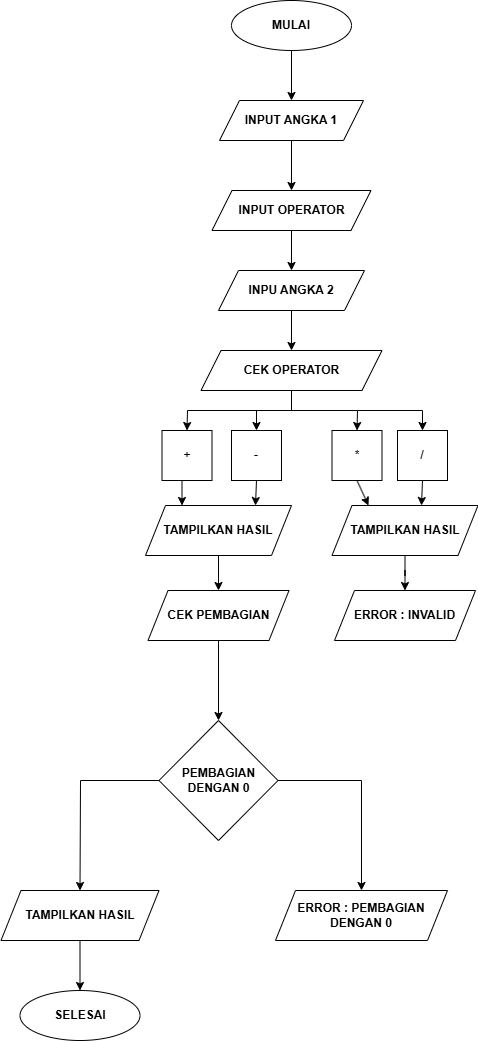

The diagram above was exported from draw.io. Its source (the exported page's mxGraphModel, read from the mxfile embedded in the PNG):
<mxGraphModel dx="880" dy="444" grid="1" gridSize="10" guides="1" tooltips="1" connect="1" arrows="1" fold="1" page="1" pageScale="1" pageWidth="827" pageHeight="1169" math="0" shadow="0">
  <root>
    <mxCell id="0" />
    <mxCell id="1" parent="0" />
    <mxCell id="6oezpTYO2FUHbylBg84d-17" value="" style="edgeStyle=orthogonalEdgeStyle;rounded=0;orthogonalLoop=1;jettySize=auto;html=1;" parent="1" source="6oezpTYO2FUHbylBg84d-1" target="6oezpTYO2FUHbylBg84d-5" edge="1">
      <mxGeometry relative="1" as="geometry" />
    </mxCell>
    <mxCell id="6oezpTYO2FUHbylBg84d-1" value="&lt;b&gt;MULAI&lt;/b&gt;" style="ellipse;whiteSpace=wrap;html=1;" parent="1" vertex="1">
      <mxGeometry x="354" y="30" width="120" height="50" as="geometry" />
    </mxCell>
    <mxCell id="6oezpTYO2FUHbylBg84d-18" value="" style="edgeStyle=orthogonalEdgeStyle;rounded=0;orthogonalLoop=1;jettySize=auto;html=1;" parent="1" source="6oezpTYO2FUHbylBg84d-5" target="6oezpTYO2FUHbylBg84d-6" edge="1">
      <mxGeometry relative="1" as="geometry" />
    </mxCell>
    <mxCell id="6oezpTYO2FUHbylBg84d-5" value="&lt;b&gt;INPUT ANGKA 1&lt;/b&gt;" style="shape=parallelogram;perimeter=parallelogramPerimeter;whiteSpace=wrap;html=1;fixedSize=1;" parent="1" vertex="1">
      <mxGeometry x="342" y="130" width="144" height="40" as="geometry" />
    </mxCell>
    <mxCell id="meVAQ8-lB0v0hyoKEjTi-19" value="" style="edgeStyle=orthogonalEdgeStyle;rounded=0;orthogonalLoop=1;jettySize=auto;html=1;" edge="1" parent="1" source="6oezpTYO2FUHbylBg84d-6" target="6oezpTYO2FUHbylBg84d-8">
      <mxGeometry relative="1" as="geometry" />
    </mxCell>
    <mxCell id="6oezpTYO2FUHbylBg84d-6" value="&lt;b&gt;INPUT OPERATOR&lt;/b&gt;" style="shape=parallelogram;perimeter=parallelogramPerimeter;whiteSpace=wrap;html=1;fixedSize=1;" parent="1" vertex="1">
      <mxGeometry x="334.5" y="220" width="159" height="40" as="geometry" />
    </mxCell>
    <mxCell id="meVAQ8-lB0v0hyoKEjTi-20" value="" style="edgeStyle=orthogonalEdgeStyle;rounded=0;orthogonalLoop=1;jettySize=auto;html=1;" edge="1" parent="1" source="6oezpTYO2FUHbylBg84d-8" target="meVAQ8-lB0v0hyoKEjTi-18">
      <mxGeometry relative="1" as="geometry" />
    </mxCell>
    <mxCell id="6oezpTYO2FUHbylBg84d-8" value="&lt;b&gt;INPU ANGKA 2&lt;/b&gt;" style="shape=parallelogram;perimeter=parallelogramPerimeter;whiteSpace=wrap;html=1;fixedSize=1;" parent="1" vertex="1">
      <mxGeometry x="341" y="300" width="146" height="40" as="geometry" />
    </mxCell>
    <mxCell id="6oezpTYO2FUHbylBg84d-15" value="&lt;b&gt;SELESAI&lt;/b&gt;" style="ellipse;whiteSpace=wrap;html=1;" parent="1" vertex="1">
      <mxGeometry x="142.5" y="1020" width="120" height="50" as="geometry" />
    </mxCell>
    <mxCell id="meVAQ8-lB0v0hyoKEjTi-25" value="" style="edgeStyle=orthogonalEdgeStyle;rounded=0;orthogonalLoop=1;jettySize=auto;html=1;" edge="1" parent="1" source="meVAQ8-lB0v0hyoKEjTi-18" target="meVAQ8-lB0v0hyoKEjTi-22">
      <mxGeometry relative="1" as="geometry" />
    </mxCell>
    <mxCell id="meVAQ8-lB0v0hyoKEjTi-18" value="&lt;b&gt;CEK OPERATOR&lt;/b&gt;" style="shape=parallelogram;perimeter=parallelogramPerimeter;whiteSpace=wrap;html=1;fixedSize=1;" vertex="1" parent="1">
      <mxGeometry x="323.5" y="380" width="181" height="40" as="geometry" />
    </mxCell>
    <mxCell id="meVAQ8-lB0v0hyoKEjTi-21" value="+" style="whiteSpace=wrap;html=1;aspect=fixed;" vertex="1" parent="1">
      <mxGeometry x="284.5" y="460" width="50" height="50" as="geometry" />
    </mxCell>
    <mxCell id="meVAQ8-lB0v0hyoKEjTi-22" value="-" style="whiteSpace=wrap;html=1;aspect=fixed;" vertex="1" parent="1">
      <mxGeometry x="354" y="460" width="50" height="50" as="geometry" />
    </mxCell>
    <mxCell id="meVAQ8-lB0v0hyoKEjTi-23" value="*" style="whiteSpace=wrap;html=1;aspect=fixed;" vertex="1" parent="1">
      <mxGeometry x="454.5" y="460" width="50" height="50" as="geometry" />
    </mxCell>
    <mxCell id="meVAQ8-lB0v0hyoKEjTi-24" value="/" style="whiteSpace=wrap;html=1;aspect=fixed;" vertex="1" parent="1">
      <mxGeometry x="520" y="460" width="50" height="50" as="geometry" />
    </mxCell>
    <mxCell id="meVAQ8-lB0v0hyoKEjTi-32" value="" style="endArrow=classic;html=1;rounded=0;entryX=0.5;entryY=0;entryDx=0;entryDy=0;" edge="1" parent="1" target="meVAQ8-lB0v0hyoKEjTi-21">
      <mxGeometry width="50" height="50" relative="1" as="geometry">
        <mxPoint x="380" y="440" as="sourcePoint" />
        <mxPoint x="440" y="370" as="targetPoint" />
        <Array as="points">
          <mxPoint x="310" y="440" />
        </Array>
      </mxGeometry>
    </mxCell>
    <mxCell id="meVAQ8-lB0v0hyoKEjTi-33" value="" style="endArrow=classic;html=1;rounded=0;entryX=0.5;entryY=0;entryDx=0;entryDy=0;" edge="1" parent="1" target="meVAQ8-lB0v0hyoKEjTi-23">
      <mxGeometry width="50" height="50" relative="1" as="geometry">
        <mxPoint x="410" y="440" as="sourcePoint" />
        <mxPoint x="440" y="370" as="targetPoint" />
        <Array as="points">
          <mxPoint x="480" y="440" />
        </Array>
      </mxGeometry>
    </mxCell>
    <mxCell id="meVAQ8-lB0v0hyoKEjTi-34" value="" style="endArrow=classic;html=1;rounded=0;entryX=0.5;entryY=0;entryDx=0;entryDy=0;" edge="1" parent="1" target="meVAQ8-lB0v0hyoKEjTi-24">
      <mxGeometry width="50" height="50" relative="1" as="geometry">
        <mxPoint x="480" y="440" as="sourcePoint" />
        <mxPoint x="440" y="370" as="targetPoint" />
        <Array as="points">
          <mxPoint x="545" y="440" />
        </Array>
      </mxGeometry>
    </mxCell>
    <mxCell id="meVAQ8-lB0v0hyoKEjTi-59" value="" style="edgeStyle=orthogonalEdgeStyle;rounded=0;orthogonalLoop=1;jettySize=auto;html=1;" edge="1" parent="1" source="meVAQ8-lB0v0hyoKEjTi-35" target="meVAQ8-lB0v0hyoKEjTi-42">
      <mxGeometry relative="1" as="geometry" />
    </mxCell>
    <mxCell id="meVAQ8-lB0v0hyoKEjTi-35" value="&lt;b&gt;TAMPILKAN HASIL&lt;/b&gt;" style="shape=parallelogram;perimeter=parallelogramPerimeter;whiteSpace=wrap;html=1;fixedSize=1;" vertex="1" parent="1">
      <mxGeometry x="268" y="535" width="146" height="50" as="geometry" />
    </mxCell>
    <mxCell id="meVAQ8-lB0v0hyoKEjTi-56" style="edgeStyle=orthogonalEdgeStyle;rounded=0;orthogonalLoop=1;jettySize=auto;html=1;entryX=0.25;entryY=0;entryDx=0;entryDy=0;exitX=0.5;exitY=1;exitDx=0;exitDy=0;" edge="1" parent="1" source="meVAQ8-lB0v0hyoKEjTi-21" target="meVAQ8-lB0v0hyoKEjTi-35">
      <mxGeometry relative="1" as="geometry" />
    </mxCell>
    <mxCell id="meVAQ8-lB0v0hyoKEjTi-58" value="" style="edgeStyle=orthogonalEdgeStyle;rounded=0;orthogonalLoop=1;jettySize=auto;html=1;" edge="1" parent="1" source="meVAQ8-lB0v0hyoKEjTi-36" target="meVAQ8-lB0v0hyoKEjTi-44">
      <mxGeometry relative="1" as="geometry" />
    </mxCell>
    <mxCell id="meVAQ8-lB0v0hyoKEjTi-36" value="&lt;b&gt;TAMPILKAN HASIL&lt;/b&gt;" style="shape=parallelogram;perimeter=parallelogramPerimeter;whiteSpace=wrap;html=1;fixedSize=1;" vertex="1" parent="1">
      <mxGeometry x="454.5" y="535" width="146" height="50" as="geometry" />
    </mxCell>
    <mxCell id="meVAQ8-lB0v0hyoKEjTi-48" value="" style="edgeStyle=orthogonalEdgeStyle;rounded=0;orthogonalLoop=1;jettySize=auto;html=1;" edge="1" parent="1" source="meVAQ8-lB0v0hyoKEjTi-42" target="meVAQ8-lB0v0hyoKEjTi-47">
      <mxGeometry relative="1" as="geometry" />
    </mxCell>
    <mxCell id="meVAQ8-lB0v0hyoKEjTi-42" value="&lt;b&gt;CEK PEMBAGIAN&lt;/b&gt;" style="shape=parallelogram;perimeter=parallelogramPerimeter;whiteSpace=wrap;html=1;fixedSize=1;" vertex="1" parent="1">
      <mxGeometry x="270.5" y="620" width="141" height="50" as="geometry" />
    </mxCell>
    <mxCell id="meVAQ8-lB0v0hyoKEjTi-44" value="&lt;b&gt;ERROR : INVALID&lt;/b&gt;" style="shape=parallelogram;perimeter=parallelogramPerimeter;whiteSpace=wrap;html=1;fixedSize=1;" vertex="1" parent="1">
      <mxGeometry x="457" y="620" width="141" height="50" as="geometry" />
    </mxCell>
    <mxCell id="meVAQ8-lB0v0hyoKEjTi-47" value="&lt;b&gt;PEMBAGIAN DENGAN 0&lt;/b&gt;" style="rhombus;whiteSpace=wrap;html=1;" vertex="1" parent="1">
      <mxGeometry x="281.5" y="750" width="119" height="120" as="geometry" />
    </mxCell>
    <mxCell id="meVAQ8-lB0v0hyoKEjTi-53" value="" style="edgeStyle=orthogonalEdgeStyle;rounded=0;orthogonalLoop=1;jettySize=auto;html=1;" edge="1" parent="1" source="meVAQ8-lB0v0hyoKEjTi-49" target="6oezpTYO2FUHbylBg84d-15">
      <mxGeometry relative="1" as="geometry" />
    </mxCell>
    <mxCell id="meVAQ8-lB0v0hyoKEjTi-49" value="&lt;b&gt;TAMPILKAN HASIL&lt;/b&gt;" style="shape=parallelogram;perimeter=parallelogramPerimeter;whiteSpace=wrap;html=1;fixedSize=1;" vertex="1" parent="1">
      <mxGeometry x="123.5" y="920" width="158" height="50" as="geometry" />
    </mxCell>
    <mxCell id="meVAQ8-lB0v0hyoKEjTi-50" value="&lt;b&gt;ERROR : PEMBAGIAN DENGAN 0&lt;/b&gt;" style="shape=parallelogram;perimeter=parallelogramPerimeter;whiteSpace=wrap;html=1;fixedSize=1;" vertex="1" parent="1">
      <mxGeometry x="398" y="920" width="172" height="50" as="geometry" />
    </mxCell>
    <mxCell id="meVAQ8-lB0v0hyoKEjTi-51" value="" style="endArrow=classic;html=1;rounded=0;entryX=0.5;entryY=0;entryDx=0;entryDy=0;exitX=0;exitY=0.5;exitDx=0;exitDy=0;" edge="1" parent="1" source="meVAQ8-lB0v0hyoKEjTi-47" target="meVAQ8-lB0v0hyoKEjTi-49">
      <mxGeometry width="50" height="50" relative="1" as="geometry">
        <mxPoint x="390" y="900" as="sourcePoint" />
        <mxPoint x="440" y="850" as="targetPoint" />
        <Array as="points">
          <mxPoint x="203" y="810" />
        </Array>
      </mxGeometry>
    </mxCell>
    <mxCell id="meVAQ8-lB0v0hyoKEjTi-52" value="" style="endArrow=classic;html=1;rounded=0;entryX=0.5;entryY=0;entryDx=0;entryDy=0;exitX=1;exitY=0.5;exitDx=0;exitDy=0;" edge="1" parent="1" source="meVAQ8-lB0v0hyoKEjTi-47" target="meVAQ8-lB0v0hyoKEjTi-50">
      <mxGeometry width="50" height="50" relative="1" as="geometry">
        <mxPoint x="390" y="900" as="sourcePoint" />
        <mxPoint x="440" y="850" as="targetPoint" />
        <Array as="points">
          <mxPoint x="484" y="810" />
        </Array>
      </mxGeometry>
    </mxCell>
    <mxCell id="meVAQ8-lB0v0hyoKEjTi-54" value="" style="endArrow=classic;html=1;rounded=0;exitX=0.5;exitY=1;exitDx=0;exitDy=0;" edge="1" parent="1" source="meVAQ8-lB0v0hyoKEjTi-22">
      <mxGeometry width="50" height="50" relative="1" as="geometry">
        <mxPoint x="390" y="620" as="sourcePoint" />
        <mxPoint x="378" y="535" as="targetPoint" />
      </mxGeometry>
    </mxCell>
    <mxCell id="meVAQ8-lB0v0hyoKEjTi-55" value="" style="endArrow=classic;html=1;rounded=0;entryX=0.25;entryY=0;entryDx=0;entryDy=0;exitX=0.5;exitY=1;exitDx=0;exitDy=0;" edge="1" parent="1" source="meVAQ8-lB0v0hyoKEjTi-23" target="meVAQ8-lB0v0hyoKEjTi-36">
      <mxGeometry width="50" height="50" relative="1" as="geometry">
        <mxPoint x="390" y="620" as="sourcePoint" />
        <mxPoint x="440" y="570" as="targetPoint" />
      </mxGeometry>
    </mxCell>
    <mxCell id="meVAQ8-lB0v0hyoKEjTi-57" value="" style="endArrow=classic;html=1;rounded=0;entryX=0.613;entryY=0;entryDx=0;entryDy=0;entryPerimeter=0;exitX=0.5;exitY=1;exitDx=0;exitDy=0;" edge="1" parent="1" source="meVAQ8-lB0v0hyoKEjTi-24" target="meVAQ8-lB0v0hyoKEjTi-36">
      <mxGeometry width="50" height="50" relative="1" as="geometry">
        <mxPoint x="390" y="620" as="sourcePoint" />
        <mxPoint x="440" y="570" as="targetPoint" />
        <Array as="points">
          <mxPoint x="545" y="510" />
        </Array>
      </mxGeometry>
    </mxCell>
  </root>
</mxGraphModel>